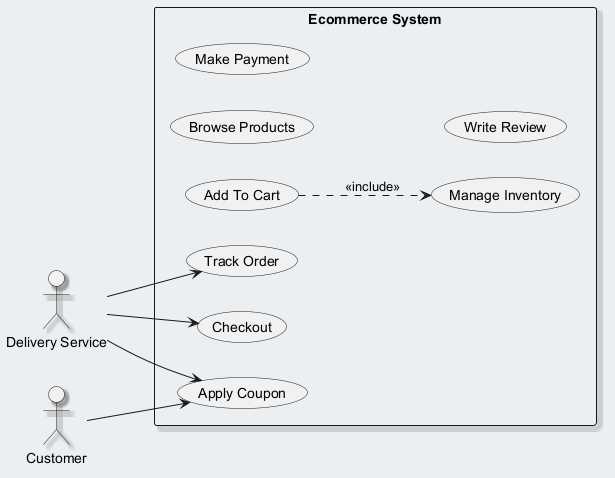

The diagram above was rendered by PlantUML. Its source (embedded in the PNG):
@startuml
skinparam backgroundColor #ECEFF1
skinparam classBackgroundColor #FFFFFF
skinparam classBorderColor #455A64
skinparam shadowing true
left to right direction
actor "Delivery Service" as DeliveryService
actor "Customer" as Customer
rectangle "Ecommerce System" {
  usecase "Add To Cart" as UC_AddToCart
  usecase "Track Order" as UC_TrackOrder
  usecase "Checkout" as UC_Checkout
  usecase "Browse Products" as UC_BrowseProducts
  usecase "Manage Inventory" as UC_ManageInventory
  usecase "Apply Coupon" as UC_ApplyCoupon
  usecase "Make Payment" as UC_MakePayment
  usecase "Write Review" as UC_WriteReview
}
DeliveryService --> UC_ApplyCoupon
DeliveryService --> UC_TrackOrder
DeliveryService --> UC_Checkout
Customer --> UC_ApplyCoupon
UC_AddToCart ..> UC_ManageInventory : <<include>>
@enduml